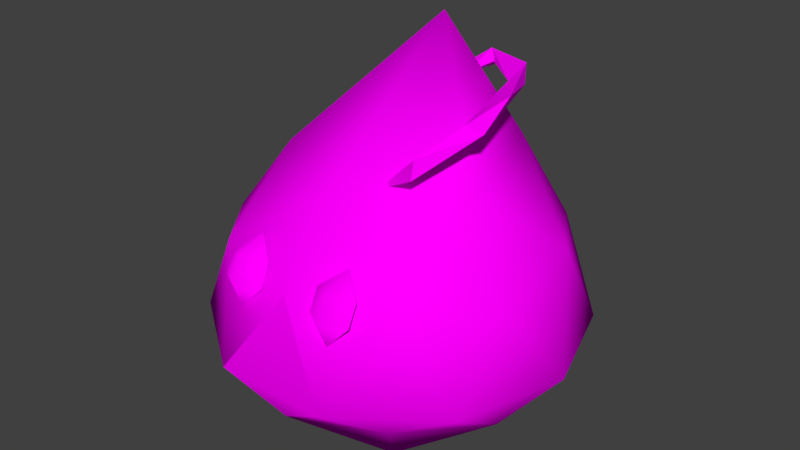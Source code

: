 # Source: Low_poly_splitter_small.blend  (saved by Blender 2.78.0; exported with 4.5.12 LTS)
import bpy
from mathutils import Matrix  # noqa: F401  (used for matrix-valued properties, if any)

bpy.ops.wm.read_factory_settings(use_empty=True)
scene = bpy.context.scene
scene.name = 'Scene'

# ---- collections
col_collection_2 = bpy.data.collections.new('Collection 2'); scene.collection.children.link(col_collection_2)

# ---- images (referenced by path relative to the original .blend; pixels are not part of the script)
import os
ASSET_DIR = os.environ.get("B2B_ASSET_DIR", "")  # directory of the original .blend (textures are referenced by path, not embedded)
HERE = os.path.dirname(os.path.abspath(__file__))  # packed textures are extracted next to this script under _unpacked/

def load_image(name, relpath, width, height, colorspace="sRGB"):
    """Load a texture the original file referenced (path relative to the .blend, or extracted next to this script)."""
    p = next((c for c in (os.path.join(HERE, relpath), os.path.join(ASSET_DIR, relpath)) if relpath and os.path.exists(c)), "")
    if p:
        img = bpy.data.images.load(p, check_existing=True)
        img.name = name
    else:  # same state as the original file: an image datablock whose file is absent (Cycles renders it pink)
        img = bpy.data.images.new(name, width, height)
        img.source = "FILE"
        img.filepath = "//" + (relpath or name)
    img.colorspace_settings.name = colorspace
    return img
img_team_red_texture_png_001 = load_image('team_red_texture.png.001', 'team_red_texture.png', 1024, 1024, 'sRGB')

# ---- materials (node trees are filled in below, after node groups)
mat_material = bpy.data.materials.new('Material')
mat_material.alpha_threshold = 0.0
mat_material.roughness = 0.5
mat_material.line_color = (0.0, 0.0, 0.0, 1.0)

# ---- material node trees
mat_material.use_nodes = True; mat_material.node_tree.nodes.clear()
_N = mat_material.node_tree.nodes; _L = mat_material.node_tree.links
n0 = _N.new('ShaderNodeOutputMaterial'); n0.name = 'Material Output'; n0.location = (300, 300)
n1 = _N.new('ShaderNodeBsdfDiffuse'); n1.name = 'Diffuse BSDF'; n1.location = (10, 300)
n2 = _N.new('ShaderNodeTexImage'); n2.name = 'Image Texture'; n2.location = (-180, 300)
n2.width = 140
n2.image = img_team_red_texture_png_001
_L.new(n1.outputs[0], n0.inputs[0])
_L.new(n2.outputs[0], n1.inputs[0])
n0.is_active_output = True

# ---- world
world_world = bpy.data.worlds.new('World'); scene.world = world_world
world_world.color = (0.05088, 0.05088, 0.05088)
world_world.use_sun_shadow = False
world_world.sun_shadow_jitter_overblur = 0.0
world_world.cycles.sampling_method = 'MANUAL'

# ---- meshes
me_icosphere_002 = bpy.data.meshes.new('Icosphere.002')
me_icosphere_002.from_pydata([(0.4933, -0.4601, 2.061), (0.7489, -0.1436, 2.182), (0.6479, -0.1956, 2.229), (0.6758, -0.1317, 2.141), (0.1809, 0.7382, 2.264), (0.1114, 0.8123, 2.323), (0.4973, 0.4438, 2.284), (0.1956, -0.4206, 1.779), (0.01265, 0.5563, 2.227), (0.1273, 0.5104, 2.233), (0.4664, -0.3803, 1.972), (0.4984, -0.493, 1.94), (0.521, 0.5956, 2.224), (0.6992, 0.1793, 2.31), (0.1401, 0.8197, 2.215), (0.4151, 0.7652, 2.299), (-0.06148, 0.0, 1.818), (-0.06092, 0.008341, 1.818), (-0.05929, 0.01634, 1.818), (-0.05665, 0.02393, 1.818), (-0.05309, 0.03103, 1.818), (-0.04867, 0.03757, 1.818), (-0.04347, 0.04347, 1.818), (-0.03757, 0.04867, 1.818), (-0.03103, 0.05309, 1.818), (-0.02393, 0.05665, 1.818), (-0.01634, 0.05929, 1.818), (-0.008341, 0.06092, 1.818), (0.0, 0.06148, 1.818), (0.008341, 0.06092, 1.818), (0.01634, 0.05929, 1.818), (0.02393, 0.05665, 1.818), (0.03103, 0.05309, 1.818), (0.03757, 0.04867, 1.818), (0.04347, 0.04347, 1.818), (0.04867, 0.03757, 1.818), (0.05309, 0.03103, 1.818), (0.05665, 0.02393, 1.818), (0.05929, 0.01634, 1.818), (0.06092, 0.008341, 1.818), (0.06148, 0.0, 1.818), (0.06092, -0.008341, 1.818), (0.05929, -0.01634, 1.818), (0.05665, -0.02393, 1.818), (0.05309, -0.03103, 1.818), (0.04867, -0.03757, 1.818), (0.04347, -0.04347, 1.818), (0.03757, -0.04867, 1.818), (0.03103, -0.05309, 1.818), (0.02393, -0.05665, 1.818), (0.01634, -0.05929, 1.818), (0.008341, -0.06092, 1.818), (0.0, -0.06148, 1.818), (-0.008341, -0.06092, 1.818), (-0.01634, -0.05929, 1.818), (-0.02393, -0.05665, 1.818), (-0.03103, -0.05309, 1.818), (-0.03757, -0.04867, 1.818), (-0.04347, -0.04347, 1.818), (-0.04867, -0.03757, 1.818), (-0.05309, -0.03103, 1.818), (-0.05665, -0.02393, 1.818), (-0.05929, -0.01634, 1.818), (-0.06092, -0.008341, 1.818), (0.0165, -0.008414, 0.009138), (1.113, 0.3514, 0.5317), (0.6975, -0.9398, 0.5317), (-0.6589, -0.9439, 0.5317), (-1.082, 0.3448, 0.5317), (0.01305, 1.145, 0.5317), (1.115, -0.3617, 1.265), (0.01996, -1.071, 1.275), (-1.08, -0.3683, 1.265), (-0.6645, 0.923, 1.265), (0.6919, 0.9271, 1.265), (-0.03002, 0.4833, 2.625), (0.4168, -0.5559, 0.01123), (0.6609, 0.2031, 0.01123), (1.061, -0.3444, 0.4304), (0.6588, 0.8813, 0.4304), (0.01447, 0.6698, 0.01123), (-0.3805, -0.5583, 0.01123), (0.0198, -1.106, 0.4304), (-0.6291, 0.1992, 0.01123), (-1.026, -0.3506, 0.4304), (-0.6312, 0.8774, 0.4304), (1.058, 0.753, 0.6878), (0.4115, 1.22, 0.6878), (1.062, -0.7635, 0.6878), (1.306, -0.004541, 0.6878), (-0.3784, -1.236, 0.6878), (0.4188, -1.234, 0.6878), (-1.273, -0.01229, 0.6878), (-1.025, -0.7698, 0.6878), (-0.3858, 1.217, 0.6878), (-1.029, 0.7467, 0.6878), (1.059, 0.3338, 1.366), (0.6642, -0.8942, 1.366), (-0.6258, -0.8981, 1.366), (-1.028, 0.3275, 1.366), (0.01321, 1.053, 1.339), (0.7666, -0.2157, 1.785), (0.4362, 0.7228, 1.844), (0.01854, -0.6866, 1.785), (-0.7323, -0.2202, 1.785), (-0.3611, 0.7204, 1.844), (0.3623, -1.082, 1.067), (0.3623, -1.152, 1.281), (0.2113, -1.054, 1.231), (0.5133, -1.054, 1.231), (0.3623, -1.152, 1.281), (0.2113, -1.054, 1.231), (0.5133, -1.054, 1.231), (0.3623, -1.081, 1.422), (0.2113, -0.9828, 1.373), (0.5133, -0.9828, 1.373), (0.3623, -0.8675, 1.493), (-0.3372, -1.082, 1.067), (-0.3372, -1.152, 1.281), (-0.4882, -1.054, 1.231), (-0.1862, -1.054, 1.231), (-0.3372, -1.152, 1.281), (-0.4882, -1.054, 1.231), (-0.1862, -1.054, 1.231), (-0.3372, -1.081, 1.422), (-0.4882, -0.9828, 1.373), (-0.1862, -0.9828, 1.373), (-0.3372, -0.8675, 1.493), (0.01996, -1.071, 1.275), (0.0198, -1.106, 0.4304), (-0.3784, -1.236, 0.6878), (0.4188, -1.234, 0.6878)], [(16, 17), (17, 18), (18, 19), (19, 20), (20, 21), (21, 22), (22, 23), (23, 24), (24, 25), (25, 26), (26, 27), (27, 28), (28, 29), (29, 30), (30, 31), (31, 32), (32, 33), (33, 34), (34, 35), (35, 36), (36, 37), (37, 38), (38, 39), (39, 40), (40, 41), (41, 42), (42, 43), (43, 44), (44, 45), (45, 46), (46, 47), (47, 48), (48, 49), (49, 50), (50, 51), (51, 52), (52, 53), (53, 54), (54, 55), (55, 56), (56, 57), (57, 58), (58, 59), (59, 60), (60, 61), (61, 62), (62, 63), (63, 16)], [(1, 11, 10, 3), (2, 10, 0), (12, 13, 1), (2, 13, 6), (6, 13, 15), (6, 5, 4), (15, 12, 14), (8, 5, 14), (8, 14, 9), (7, 11, 0), (7, 10, 11), (0, 10, 7), (1, 2, 0, 11), (14, 12, 6, 4), (3, 10, 2), (13, 2, 1), (1, 3, 12), (6, 12, 3), (6, 3, 2), (12, 15, 13), (15, 5, 6), (14, 5, 15), (4, 9, 14), (8, 9, 5), (4, 5, 9), (64, 77, 76), (65, 77, 79), (64, 76, 81), (64, 81, 83), (64, 83, 80), (65, 79, 86), (66, 78, 88), (67, 82, 90), (68, 84, 92), (69, 85, 94), (65, 86, 89), (66, 88, 91), (67, 90, 93), (68, 92, 95), (69, 94, 87), (70, 96, 101), (71, 97, 103), (72, 98, 104), (73, 99, 105), (74, 100, 102), (102, 105, 75), (102, 100, 105), (100, 73, 105), (105, 104, 75), (105, 99, 104), (99, 72, 104), (104, 103, 75), (104, 98, 103), (98, 71, 103), (103, 101, 75), (103, 97, 101), (97, 70, 101), (101, 102, 75), (101, 96, 102), (96, 74, 102), (87, 100, 74), (87, 94, 100), (94, 73, 100), (95, 99, 73), (95, 92, 99), (92, 72, 99), (93, 98, 72), (93, 90, 98), (90, 71, 98), (91, 97, 71), (91, 88, 97), (88, 70, 97), (89, 96, 70), (89, 86, 96), (86, 74, 96), (94, 95, 73), (94, 85, 95), (85, 68, 95), (92, 93, 72), (92, 84, 93), (84, 67, 93), (82, 66, 91), (88, 89, 70), (88, 78, 89), (78, 65, 89), (86, 87, 74), (86, 79, 87), (79, 69, 87), (80, 85, 69), (80, 83, 85), (83, 68, 85), (83, 84, 68), (83, 81, 84), (81, 67, 84), (81, 82, 67), (81, 76, 82), (76, 66, 82), (79, 80, 69), (79, 77, 80), (77, 64, 80), (76, 78, 66), (76, 77, 78), (77, 65, 78), (106, 107, 108), (106, 109, 107), (108, 107, 110, 111), (107, 109, 112, 110), (111, 110, 113, 114), (110, 112, 115, 113), (113, 115, 116), (114, 113, 116), (117, 118, 119), (117, 120, 118), (119, 118, 121, 122), (118, 120, 123, 121), (122, 121, 124, 125), (121, 123, 126, 124), (124, 126, 127), (125, 124, 127), (130, 131, 128), (130, 129, 131)])
me_icosphere_002.polygons.foreach_set('use_smooth', [0, 0, 0, 0, 0, 0, 0, 0, 0, 0, 0, 0, 0, 0, 0, 0, 0, 0, 0, 0, 0, 0, 0, 0, 0, 1, 1, 1, 1, 1, 1, 1, 1, 1, 1, 1, 1, 1, 1, 1, 1, 1, 1, 1, 1, 1, 1, 1, 1, 1, 1, 1, 1, 1, 1, 1, 1, 1, 1, 1, 1, 1, 1, 1, 1, 1, 1, 1, 1, 1, 1, 1, 1, 1, 1, 1, 1, 1, 1, 1, 1, 1, 1, 1, 1, 1, 1, 1, 1, 1, 1, 1, 1, 1, 1, 1, 1, 1, 1, 1, 1, 1, 1, 1, 1, 1, 1, 1, 1, 1, 1, 1, 1, 1, 1, 1, 1, 1, 1, 1, 1])
_uv = me_icosphere_002.uv_layers.new(name='UVMap')
_uv.uv.foreach_set('vector', [0.9469, 0.3812, 0.9469, 0.3812, 0.9469, 0.3812, 0.9469, 0.3812, 0.9469, 0.3812, 0.9469, 0.3812, 0.9469, 0.3812, 0.9469, 0.3812, 0.9469, 0.3812, 0.9469, 0.3812, 0.9469, 0.3812, 0.9469, 0.3812, 0.9469, 0.3812, 0.9469, 0.3812, 0.9469, 0.3812, 0.9469, 0.3812, 0.9469, 0.3812, 0.9469, 0.3812, 0.9469, 0.3812, 0.9469, 0.3812, 0.9469, 0.3812, 0.9469, 0.3812, 0.9469, 0.3812, 0.9469, 0.3812, 0.9469, 0.3812, 0.9469, 0.3812, 0.9469, 0.3812, 0.9469, 0.3812, 0.9469, 0.3812, 0.9469, 0.3812, 0.9469, 0.3812, 0.9469, 0.3812, 0.9469, 0.3812, 0.9469, 0.3812, 0.9469, 0.3812, 0.9469, 0.3812, 0.9469, 0.3812, 0.9469, 0.3812, 0.9469, 0.3812, 0.9469, 0.3812, 0.9469, 0.3812, 0.9469, 0.3812, 0.9469, 0.3812, 0.9469, 0.3812, 0.9469, 0.3812, 0.9469, 0.3812, 0.9469, 0.3812, 0.9469, 0.3812, 0.9469, 0.3812, 0.9469, 0.3812, 0.9469, 0.3812, 0.9469, 0.3812, 0.9469, 0.3812, 0.9469, 0.3812, 0.9469, 0.3812, 0.9469, 0.3812, 0.9469, 0.3812, 0.9469, 0.3812, 0.9469, 0.3812, 0.9469, 0.3812, 0.9469, 0.3812, 0.9469, 0.3812, 0.9469, 0.3812, 0.9469, 0.3812, 0.9469, 0.3812, 0.9469, 0.3812, 0.9469, 0.3812, 0.9469, 0.3812, 0.9469, 0.3812, 0.9469, 0.3812, 0.9469, 0.3812, 0.9469, 0.3812, 0.9469, 0.3812, 0.9469, 0.3812, 0.9469, 0.3812, 0.9469, 0.3812, 0.9469, 0.3812, 0.9469, 0.3812, 0.6413, 0.1235, 0.6458, 0.1371, 0.6376, 0.1383, 0.6489, 0.1494, 0.6458, 0.1371, 0.6542, 0.1394, 0.6413, 0.1235, 0.6376, 0.1383, 0.6319, 0.1222, 0.9059, 0.0934, 0.9691, 0.0934, 0.9691, 0.1566, 0.9059, 0.0934, 0.9691, 0.0934, 0.9691, 0.1566, 0.6489, 0.1494, 0.6542, 0.1394, 0.6532, 0.1497, 0.6355, 0.1528, 0.6424, 0.1508, 0.6393, 0.1573, 0.9059, 0.0934, 0.9691, 0.0934, 0.9691, 0.1566, 0.9059, 0.0934, 0.9691, 0.0934, 0.9691, 0.1566, 0.9059, 0.0934, 0.9691, 0.0934, 0.9691, 0.1566, 0.6489, 0.1494, 0.6532, 0.1497, 0.6462, 0.1554, 0.6355, 0.1528, 0.6393, 0.1573, 0.6303, 0.1559, 0.9059, 0.0934, 0.9691, 0.0934, 0.9691, 0.1566, 0.9059, 0.0934, 0.9691, 0.0934, 0.9691, 0.1566, 0.9059, 0.0934, 0.9691, 0.0934, 0.9691, 0.1566, 0.6436, 0.1678, 0.6524, 0.169, 0.6445, 0.1838, 0.628, 0.1756, 0.6362, 0.172, 0.6327, 0.1909, 0.9059, 0.0934, 0.9691, 0.0934, 0.9691, 0.1566, 0.9059, 0.0934, 0.9691, 0.0934, 0.9691, 0.1566, 0.6606, 0.1574, 0.6694, 0.1498, 0.6674, 0.1699, 0.5607, 0.1731, 0.5384, 0.1476, 0.5607, 0.1125, 0.9059, 0.0934, 0.9691, 0.0934, 0.9691, 0.1566, 0.9059, 0.0934, 0.9691, 0.0934, 0.9691, 0.1566, 0.9059, 0.0934, 0.9691, 0.0934, 0.9691, 0.1566, 0.9059, 0.0934, 0.9691, 0.0934, 0.9691, 0.1566, 0.8357, 0.07694, 0.8167, 0.04755, 0.8357, 0.02576, 0.9059, 0.0934, 0.9691, 0.0934, 0.9691, 0.1566, 0.9059, 0.0934, 0.9691, 0.0934, 0.9691, 0.1566, 0.9059, 0.0934, 0.9691, 0.0934, 0.9691, 0.1566, 0.7574, 0.03921, 0.7867, 0.02576, 0.7867, 0.118, 0.6327, 0.1909, 0.6362, 0.172, 0.6445, 0.1838, 0.6362, 0.172, 0.6436, 0.1678, 0.6445, 0.1838, 0.6445, 0.1838, 0.6584, 0.1912, 0.6545, 0.2171, 0.6445, 0.1838, 0.6524, 0.169, 0.6584, 0.1912, 0.8166, 0.02576, 0.8007, 0.06165, 0.7868, 0.02576, 0.6604, 0.1379, 0.6694, 0.1498, 0.6606, 0.1574, 0.9059, 0.0934, 0.9691, 0.0934, 0.9691, 0.1566, 0.9059, 0.0934, 0.9691, 0.0934, 0.9691, 0.1566, 0.9059, 0.0934, 0.9691, 0.0934, 0.9691, 0.1566, 0.9059, 0.0934, 0.9691, 0.0934, 0.9691, 0.1566, 0.9059, 0.0934, 0.9691, 0.0934, 0.9691, 0.1566, 0.9059, 0.0934, 0.9691, 0.0934, 0.9691, 0.1566, 0.9059, 0.0934, 0.9691, 0.0934, 0.9691, 0.1566, 0.9059, 0.0934, 0.9691, 0.0934, 0.9691, 0.1566, 0.6303, 0.1559, 0.6362, 0.172, 0.628, 0.1756, 0.6303, 0.1559, 0.6393, 0.1573, 0.6362, 0.172, 0.6393, 0.1573, 0.6436, 0.1678, 0.6362, 0.172, 0.6462, 0.1554, 0.6524, 0.169, 0.6436, 0.1678, 0.6462, 0.1554, 0.6532, 0.1497, 0.6524, 0.169, 0.6532, 0.1497, 0.6606, 0.1574, 0.6524, 0.169, 0.9059, 0.0934, 0.9691, 0.0934, 0.9691, 0.1566, 0.9059, 0.0934, 0.9691, 0.0934, 0.9691, 0.1566, 0.9059, 0.0934, 0.9691, 0.0934, 0.9691, 0.1566, 0.9059, 0.0934, 0.9691, 0.0934, 0.9691, 0.1566, 0.9059, 0.0934, 0.9691, 0.0934, 0.9691, 0.1566, 0.9059, 0.0934, 0.9691, 0.0934, 0.9691, 0.1566, 0.628, 0.1432, 0.6355, 0.1528, 0.6303, 0.1559, 0.6393, 0.1573, 0.6462, 0.1554, 0.6436, 0.1678, 0.6393, 0.1573, 0.6424, 0.1508, 0.6462, 0.1554, 0.6424, 0.1508, 0.6489, 0.1494, 0.6462, 0.1554, 0.6532, 0.1497, 0.6604, 0.1379, 0.6606, 0.1574, 0.6532, 0.1497, 0.6542, 0.1394, 0.6604, 0.1379, 0.6542, 0.1394, 0.6602, 0.1259, 0.6604, 0.1379, 0.9059, 0.0934, 0.9691, 0.0934, 0.9691, 0.1566, 0.9059, 0.0934, 0.9691, 0.0934, 0.9691, 0.1566, 0.9059, 0.0934, 0.9691, 0.0934, 0.9691, 0.1566, 0.9059, 0.0934, 0.9691, 0.0934, 0.9691, 0.1566, 0.9059, 0.0934, 0.9691, 0.0934, 0.9691, 0.1566, 0.9059, 0.0934, 0.9691, 0.0934, 0.9691, 0.1566, 0.9059, 0.0934, 0.9691, 0.0934, 0.9691, 0.1566, 0.6319, 0.1222, 0.6376, 0.1383, 0.628, 0.1432, 0.6376, 0.1383, 0.6355, 0.1528, 0.628, 0.1432, 0.6542, 0.1394, 0.6507, 0.1204, 0.6602, 0.1259, 0.6542, 0.1394, 0.6458, 0.1371, 0.6507, 0.1204, 0.6458, 0.1371, 0.6413, 0.1235, 0.6507, 0.1204, 0.6376, 0.1383, 0.6424, 0.1508, 0.6355, 0.1528, 0.6376, 0.1383, 0.6458, 0.1371, 0.6424, 0.1508, 0.6458, 0.1371, 0.6489, 0.1494, 0.6424, 0.1508, 0.03381, 0.853, 0.03365, 0.8885, 0.02716, 0.8814, 0.03381, 0.853, 0.03982, 0.8772, 0.03365, 0.8885, 0.02716, 0.8814, 0.03365, 0.8885, 0.03365, 0.889, 0.02737, 0.8895, 0.03365, 0.8885, 0.03982, 0.8772, 0.04879, 0.8862, 0.03365, 0.889, 0.02737, 0.8895, 0.03365, 0.889, 0.034, 0.91, 0.02337, 0.9147, 0.03365, 0.889, 0.04879, 0.8862, 0.04796, 0.9157, 0.034, 0.91, 0.034, 0.91, 0.04796, 0.9157, 0.03347, 0.9451, 0.02337, 0.9147, 0.034, 0.91, 0.03347, 0.9451, 0.701, 0.04779, 0.7008, 0.1067, 0.6767, 0.1012, 0.701, 0.04779, 0.718, 0.1028, 0.7008, 0.1067, 0.6767, 0.1012, 0.7008, 0.1067, 0.7008, 0.1076, 0.6767, 0.1022, 0.7008, 0.1067, 0.718, 0.1028, 0.7204, 0.1068, 0.7008, 0.1076, 0.6767, 0.1022, 0.7008, 0.1076, 0.7013, 0.1424, 0.6767, 0.1494, 0.7008, 0.1076, 0.7204, 0.1068, 0.7245, 0.1519, 0.7013, 0.1424, 0.7013, 0.1424, 0.7245, 0.1519, 0.7005, 0.2006, 0.6767, 0.1494, 0.7013, 0.1424, 0.7005, 0.2006, 0.6364, 0.1961, 0.6731, 0.143, 0.6751, 0.2258, 0.6364, 0.1961, 0.6451, 0.143, 0.6731, 0.143])
me_icosphere_002.materials.append(mat_material)
me_icosphere_002.use_remesh_preserve_volume = False
me_icosphere_002.use_remesh_preserve_attributes = False
me_icosphere_002.use_mirror_vertex_groups = False
me_icosphere_002.update()

# ---- objects
ob_splitter_small = bpy.data.objects.new('Splitter_small', me_icosphere_002)

# ---- transforms, parenting, visibility, modifiers, constraints
ob_splitter_small.location = (0.0, 0.0, 0.0)
ob_splitter_small.lineart.crease_threshold = 0.0

# ---- collection membership
col_collection_2.objects.link(ob_splitter_small)

# ---- scene / render settings (as saved in the file)
scene.frame_start = 1; scene.frame_end = 250; scene.frame_set(27)
scene.render.engine = 'CYCLES'
scene.render.resolution_percentage = 50
scene.render.dither_intensity = 0.0
scene.cycles.use_denoising = False
scene.cycles.samples = 128
scene.cycles.sampling_pattern = 'TABULATED_SOBOL'
scene.cycles.light_sampling_threshold = 0.0
scene.cycles.use_adaptive_sampling = False
scene.cycles.use_light_tree = False
scene.cycles.blur_glossy = 0.0
scene.cycles.sample_clamp_indirect = 0.0
scene.view_settings.view_transform = 'Standard'
bpy.context.view_layer.update()

# ---- added for rendering (the .blend has no active camera and no usable light): camera, sun
cam_auto = bpy.data.cameras.new('AutoCamera')
cam_auto.lens = 50.0
cam_auto.sensor_width = 36.0
cam_auto.clip_end = 1000.0
ob_auto_camera = bpy.data.objects.new('AutoCamera', cam_auto)
scene.collection.objects.link(ob_auto_camera)
ob_auto_camera.location = (4.10567, -4.91541, 4.58856)
ob_auto_camera.rotation_euler = (1.09748, -7.21219e-08, 0.694738)
scene.camera = ob_auto_camera
light_auto_sun = bpy.data.lights.new('AutoSun', 'SUN')
light_auto_sun.energy = 3.0
light_auto_sun.angle = 0.0523599
ob_auto_sun = bpy.data.objects.new('AutoSun', light_auto_sun)
scene.collection.objects.link(ob_auto_sun)
ob_auto_sun.rotation_euler = (0.872665, 0.174533, 0.523599)
bpy.context.view_layer.update()
